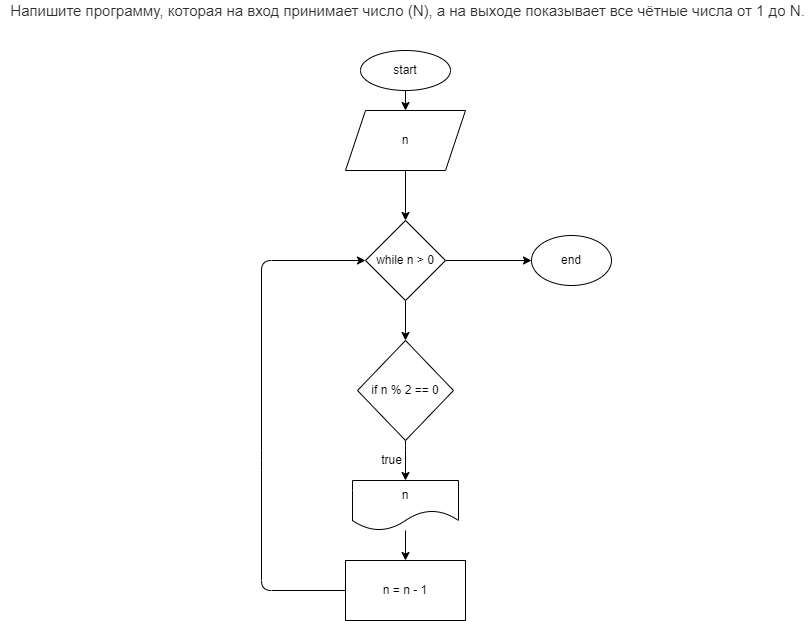

The diagram above was exported from draw.io. Its source (the exported page's mxGraphModel, read from the mxfile embedded in the PNG):
<mxGraphModel dx="1108" dy="599" grid="1" gridSize="10" guides="1" tooltips="1" connect="1" arrows="1" fold="1" page="1" pageScale="1" pageWidth="827" pageHeight="1169" math="0" shadow="0">
  <root>
    <mxCell id="0" />
    <mxCell id="1" parent="0" />
    <mxCell id="2" value="&lt;span style=&quot;color: rgb(44 , 45 , 48) ; font-family: &amp;#34;roboto&amp;#34; , &amp;#34;san francisco&amp;#34; , &amp;#34;helvetica neue&amp;#34; , &amp;#34;helvetica&amp;#34; , &amp;#34;arial&amp;#34; ; font-size: 15px ; background-color: rgb(255 , 255 , 255)&quot;&gt;&amp;nbsp;Напишите программу, которая на вход принимает число (N), а на выходе показывает все чётные числа от 1 до N.&lt;/span&gt;" style="text;html=1;align=center;verticalAlign=middle;resizable=0;points=[];autosize=1;strokeColor=none;fillColor=none;" vertex="1" parent="1">
      <mxGeometry x="9" y="10" width="810" height="20" as="geometry" />
    </mxCell>
    <mxCell id="3" value="" style="edgeStyle=none;html=1;" edge="1" parent="1" source="4" target="6">
      <mxGeometry relative="1" as="geometry" />
    </mxCell>
    <mxCell id="4" value="start" style="ellipse;whiteSpace=wrap;html=1;" vertex="1" parent="1">
      <mxGeometry x="369" y="60" width="90" height="40" as="geometry" />
    </mxCell>
    <mxCell id="5" value="" style="edgeStyle=none;html=1;" edge="1" parent="1" source="6" target="9">
      <mxGeometry relative="1" as="geometry" />
    </mxCell>
    <mxCell id="6" value="n" style="shape=parallelogram;perimeter=parallelogramPerimeter;whiteSpace=wrap;html=1;fixedSize=1;" vertex="1" parent="1">
      <mxGeometry x="354" y="120" width="120" height="60" as="geometry" />
    </mxCell>
    <mxCell id="7" value="" style="edgeStyle=none;html=1;" edge="1" parent="1" source="9" target="11">
      <mxGeometry relative="1" as="geometry" />
    </mxCell>
    <mxCell id="8" value="" style="edgeStyle=none;html=1;" edge="1" parent="1" source="9" target="16">
      <mxGeometry relative="1" as="geometry" />
    </mxCell>
    <mxCell id="9" value="while n &amp;gt; 0" style="rhombus;whiteSpace=wrap;html=1;" vertex="1" parent="1">
      <mxGeometry x="374" y="230" width="80" height="80" as="geometry" />
    </mxCell>
    <mxCell id="10" value="" style="edgeStyle=none;html=1;" edge="1" parent="1" source="11" target="15">
      <mxGeometry relative="1" as="geometry">
        <Array as="points">
          <mxPoint x="414" y="460" />
        </Array>
      </mxGeometry>
    </mxCell>
    <mxCell id="11" value="if n % 2 == 0" style="rhombus;whiteSpace=wrap;html=1;" vertex="1" parent="1">
      <mxGeometry x="366" y="350" width="96" height="100" as="geometry" />
    </mxCell>
    <mxCell id="12" style="edgeStyle=none;html=1;entryX=0;entryY=0.5;entryDx=0;entryDy=0;" edge="1" parent="1" source="13" target="9">
      <mxGeometry relative="1" as="geometry">
        <Array as="points">
          <mxPoint x="270" y="600" />
          <mxPoint x="270" y="470" />
          <mxPoint x="270" y="270" />
        </Array>
      </mxGeometry>
    </mxCell>
    <mxCell id="13" value="n = n - 1" style="rounded=0;whiteSpace=wrap;html=1;" vertex="1" parent="1">
      <mxGeometry x="354" y="570" width="120" height="60" as="geometry" />
    </mxCell>
    <mxCell id="14" value="" style="edgeStyle=none;html=1;" edge="1" parent="1" source="15" target="13">
      <mxGeometry relative="1" as="geometry" />
    </mxCell>
    <mxCell id="15" value="n" style="shape=document;whiteSpace=wrap;html=1;boundedLbl=1;size=0.4;" vertex="1" parent="1">
      <mxGeometry x="361" y="490" width="106" height="50" as="geometry" />
    </mxCell>
    <mxCell id="16" value="end" style="ellipse;whiteSpace=wrap;html=1;" vertex="1" parent="1">
      <mxGeometry x="540" y="245" width="80" height="50" as="geometry" />
    </mxCell>
    <mxCell id="17" value="true" style="text;html=1;align=center;verticalAlign=middle;resizable=0;points=[];autosize=1;strokeColor=none;fillColor=none;" vertex="1" parent="1">
      <mxGeometry x="380" y="460" width="40" height="20" as="geometry" />
    </mxCell>
  </root>
</mxGraphModel>